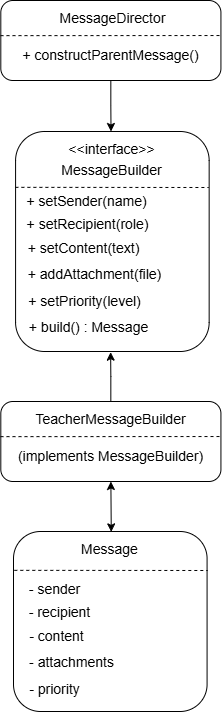

The diagram above was exported from draw.io. Its source (the exported page's mxGraphModel, read from the mxfile embedded in the PNG):
<mxGraphModel dx="2220" dy="1060" grid="1" gridSize="10" guides="1" tooltips="1" connect="1" arrows="1" fold="1" page="1" pageScale="1" pageWidth="850" pageHeight="1100" math="0" shadow="0">
  <root>
    <mxCell id="0" />
    <mxCell id="1" parent="0" />
    <mxCell id="BS7yyKhOTX0zvfhhyZpY-43" value="" style="rounded=1;whiteSpace=wrap;html=1;" parent="1" vertex="1">
      <mxGeometry x="315.31" y="168" width="220.12" height="80" as="geometry" />
    </mxCell>
    <mxCell id="BS7yyKhOTX0zvfhhyZpY-44" value="" style="endArrow=none;dashed=1;html=1;rounded=0;exitX=-0.002;exitY=0.323;exitDx=0;exitDy=0;exitPerimeter=0;entryX=0.995;entryY=0.438;entryDx=0;entryDy=0;entryPerimeter=0;" parent="1" edge="1" target="BS7yyKhOTX0zvfhhyZpY-43">
      <mxGeometry width="50" height="50" relative="1" as="geometry">
        <mxPoint x="315.0040000000001" y="203.14" as="sourcePoint" />
        <mxPoint x="469.53400000000005" y="203.5" as="targetPoint" />
      </mxGeometry>
    </mxCell>
    <mxCell id="BS7yyKhOTX0zvfhhyZpY-45" value="&lt;span style=&quot;font-size: 14px;&quot;&gt;+ constructParentMessage()&lt;/span&gt;" style="text;html=1;align=center;verticalAlign=middle;resizable=0;points=[];autosize=1;strokeColor=none;fillColor=none;" parent="1" vertex="1">
      <mxGeometry x="325.37000000000006" y="208" width="200" height="30" as="geometry" />
    </mxCell>
    <mxCell id="BS7yyKhOTX0zvfhhyZpY-46" value="&lt;font style=&quot;font-size: 14px;&quot;&gt;&amp;nbsp;MessageDirector&lt;/font&gt;" style="text;html=1;align=center;verticalAlign=middle;resizable=0;points=[];autosize=1;strokeColor=none;fillColor=none;" parent="1" vertex="1">
      <mxGeometry x="360.37000000000006" y="171" width="130" height="30" as="geometry" />
    </mxCell>
    <mxCell id="OaSfBo-DFnTjtfqt9w2Y-37" value="" style="rounded=1;whiteSpace=wrap;html=1;" vertex="1" parent="1">
      <mxGeometry x="330.08" y="299" width="193.58" height="220" as="geometry" />
    </mxCell>
    <mxCell id="OaSfBo-DFnTjtfqt9w2Y-38" value="" style="endArrow=none;dashed=1;html=1;rounded=0;exitX=-0.001;exitY=0.272;exitDx=0;exitDy=0;exitPerimeter=0;" edge="1" parent="1">
      <mxGeometry width="50" height="50" relative="1" as="geometry">
        <mxPoint x="329.88642" y="354.84000000000003" as="sourcePoint" />
        <mxPoint x="523.27" y="355" as="targetPoint" />
      </mxGeometry>
    </mxCell>
    <mxCell id="OaSfBo-DFnTjtfqt9w2Y-39" value="&lt;span style=&quot;font-size: 14px;&quot;&gt;MessageBuilder&lt;/span&gt;" style="text;html=1;align=center;verticalAlign=middle;resizable=0;points=[];autosize=1;strokeColor=none;fillColor=none;" vertex="1" parent="1">
      <mxGeometry x="366.37000000000006" y="323" width="120" height="30" as="geometry" />
    </mxCell>
    <mxCell id="OaSfBo-DFnTjtfqt9w2Y-40" value="&lt;font style=&quot;font-size: 14px;&quot;&gt;&amp;lt;&amp;lt;interface&amp;gt;&amp;gt;&lt;/font&gt;" style="text;html=1;align=center;verticalAlign=middle;resizable=0;points=[];autosize=1;strokeColor=none;fillColor=none;" vertex="1" parent="1">
      <mxGeometry x="371.3700000000002" y="302" width="110" height="30" as="geometry" />
    </mxCell>
    <mxCell id="OaSfBo-DFnTjtfqt9w2Y-41" value="&lt;span style=&quot;font-size: 14px;&quot;&gt;+ setSender(name)&lt;/span&gt;" style="text;html=1;align=center;verticalAlign=middle;resizable=0;points=[];autosize=1;strokeColor=none;fillColor=none;" vertex="1" parent="1">
      <mxGeometry x="331.0800000000001" y="354" width="140" height="30" as="geometry" />
    </mxCell>
    <mxCell id="OaSfBo-DFnTjtfqt9w2Y-42" value="&lt;span style=&quot;font-size: 14px;&quot;&gt;+ setRecipient(role)&lt;/span&gt;" style="text;html=1;align=center;verticalAlign=middle;resizable=0;points=[];autosize=1;strokeColor=none;fillColor=none;" vertex="1" parent="1">
      <mxGeometry x="326.5800000000001" y="377" width="150" height="30" as="geometry" />
    </mxCell>
    <mxCell id="OaSfBo-DFnTjtfqt9w2Y-98" value="&lt;span style=&quot;font-size: 14px;&quot;&gt;+ setContent(text)&lt;/span&gt;" style="text;html=1;align=center;verticalAlign=middle;resizable=0;points=[];autosize=1;strokeColor=none;fillColor=none;" vertex="1" parent="1">
      <mxGeometry x="328.0800000000001" y="401" width="140" height="30" as="geometry" />
    </mxCell>
    <mxCell id="OaSfBo-DFnTjtfqt9w2Y-99" value="&lt;span style=&quot;font-size: 14px;&quot;&gt;+ addAttachment(file)&lt;/span&gt;" style="text;html=1;align=center;verticalAlign=middle;resizable=0;points=[];autosize=1;strokeColor=none;fillColor=none;" vertex="1" parent="1">
      <mxGeometry x="328.5800000000001" y="427" width="160" height="30" as="geometry" />
    </mxCell>
    <mxCell id="OaSfBo-DFnTjtfqt9w2Y-100" value="&lt;span style=&quot;font-size: 14px;&quot;&gt;+ setPriority(level)&lt;/span&gt;" style="text;html=1;align=center;verticalAlign=middle;resizable=0;points=[];autosize=1;strokeColor=none;fillColor=none;" vertex="1" parent="1">
      <mxGeometry x="328.5800000000001" y="454" width="140" height="30" as="geometry" />
    </mxCell>
    <mxCell id="OaSfBo-DFnTjtfqt9w2Y-101" value="&lt;span style=&quot;font-size: 14px;&quot;&gt;+ build() : Message&lt;/span&gt;" style="text;html=1;align=center;verticalAlign=middle;resizable=0;points=[];autosize=1;strokeColor=none;fillColor=none;" vertex="1" parent="1">
      <mxGeometry x="332.5800000000001" y="480" width="140" height="30" as="geometry" />
    </mxCell>
    <mxCell id="OaSfBo-DFnTjtfqt9w2Y-102" value="" style="rounded=1;whiteSpace=wrap;html=1;" vertex="1" parent="1">
      <mxGeometry x="315.30999999999995" y="569" width="220.12" height="80" as="geometry" />
    </mxCell>
    <mxCell id="OaSfBo-DFnTjtfqt9w2Y-103" value="" style="endArrow=none;dashed=1;html=1;rounded=0;exitX=-0.002;exitY=0.323;exitDx=0;exitDy=0;exitPerimeter=0;entryX=0.995;entryY=0.438;entryDx=0;entryDy=0;entryPerimeter=0;" edge="1" target="OaSfBo-DFnTjtfqt9w2Y-102" parent="1">
      <mxGeometry width="50" height="50" relative="1" as="geometry">
        <mxPoint x="315.004" y="604.14" as="sourcePoint" />
        <mxPoint x="469.534" y="604.5" as="targetPoint" />
      </mxGeometry>
    </mxCell>
    <mxCell id="OaSfBo-DFnTjtfqt9w2Y-104" value="&lt;span style=&quot;font-size: 14px;&quot;&gt;(implements MessageBuilder)&lt;/span&gt;" style="text;html=1;align=center;verticalAlign=middle;resizable=0;points=[];autosize=1;strokeColor=none;fillColor=none;" vertex="1" parent="1">
      <mxGeometry x="320.37" y="609" width="210" height="30" as="geometry" />
    </mxCell>
    <mxCell id="OaSfBo-DFnTjtfqt9w2Y-105" value="&lt;font style=&quot;font-size: 14px;&quot;&gt;TeacherMessageBuilder&lt;/font&gt;" style="text;html=1;align=center;verticalAlign=middle;resizable=0;points=[];autosize=1;strokeColor=none;fillColor=none;" vertex="1" parent="1">
      <mxGeometry x="340.37" y="572" width="170" height="30" as="geometry" />
    </mxCell>
    <mxCell id="OaSfBo-DFnTjtfqt9w2Y-106" value="" style="rounded=1;whiteSpace=wrap;html=1;" vertex="1" parent="1">
      <mxGeometry x="328" y="699" width="193.58" height="180" as="geometry" />
    </mxCell>
    <mxCell id="OaSfBo-DFnTjtfqt9w2Y-107" value="" style="endArrow=none;dashed=1;html=1;rounded=0;exitX=-0.001;exitY=0.272;exitDx=0;exitDy=0;exitPerimeter=0;" edge="1" parent="1">
      <mxGeometry width="50" height="50" relative="1" as="geometry">
        <mxPoint x="328.80642" y="737.84" as="sourcePoint" />
        <mxPoint x="522.19" y="738" as="targetPoint" />
      </mxGeometry>
    </mxCell>
    <mxCell id="OaSfBo-DFnTjtfqt9w2Y-109" value="&lt;span style=&quot;font-size: 14px;&quot;&gt;Message&lt;/span&gt;" style="text;html=1;align=center;verticalAlign=middle;resizable=0;points=[];autosize=1;strokeColor=none;fillColor=none;" vertex="1" parent="1">
      <mxGeometry x="384.2900000000002" y="702" width="80" height="30" as="geometry" />
    </mxCell>
    <mxCell id="OaSfBo-DFnTjtfqt9w2Y-110" value="&lt;span style=&quot;font-size: 14px;&quot;&gt;- sender&lt;/span&gt;" style="text;html=1;align=center;verticalAlign=middle;resizable=0;points=[];autosize=1;strokeColor=none;fillColor=none;" vertex="1" parent="1">
      <mxGeometry x="334.0000000000001" y="742" width="70" height="30" as="geometry" />
    </mxCell>
    <mxCell id="OaSfBo-DFnTjtfqt9w2Y-111" value="&lt;span style=&quot;font-size: 14px;&quot;&gt;- recipient&lt;/span&gt;" style="text;html=1;align=center;verticalAlign=middle;resizable=0;points=[];autosize=1;strokeColor=none;fillColor=none;" vertex="1" parent="1">
      <mxGeometry x="333.5000000000001" y="765" width="80" height="30" as="geometry" />
    </mxCell>
    <mxCell id="OaSfBo-DFnTjtfqt9w2Y-112" value="&lt;span style=&quot;font-size: 14px;&quot;&gt;- content&lt;/span&gt;" style="text;html=1;align=center;verticalAlign=middle;resizable=0;points=[];autosize=1;strokeColor=none;fillColor=none;" vertex="1" parent="1">
      <mxGeometry x="331.0000000000001" y="789" width="80" height="30" as="geometry" />
    </mxCell>
    <mxCell id="OaSfBo-DFnTjtfqt9w2Y-113" value="&lt;span style=&quot;font-size: 14px;&quot;&gt;- attachments&lt;/span&gt;" style="text;html=1;align=center;verticalAlign=middle;resizable=0;points=[];autosize=1;strokeColor=none;fillColor=none;" vertex="1" parent="1">
      <mxGeometry x="330.5000000000001" y="815" width="110" height="30" as="geometry" />
    </mxCell>
    <mxCell id="OaSfBo-DFnTjtfqt9w2Y-114" value="&lt;span style=&quot;font-size: 14px;&quot;&gt;- priority&lt;/span&gt;" style="text;html=1;align=center;verticalAlign=middle;resizable=0;points=[];autosize=1;strokeColor=none;fillColor=none;" vertex="1" parent="1">
      <mxGeometry x="333.5000000000001" y="842" width="70" height="30" as="geometry" />
    </mxCell>
    <mxCell id="OaSfBo-DFnTjtfqt9w2Y-117" style="edgeStyle=orthogonalEdgeStyle;rounded=0;orthogonalLoop=1;jettySize=auto;html=1;entryX=0.493;entryY=0;entryDx=0;entryDy=0;entryPerimeter=0;" edge="1" parent="1" source="BS7yyKhOTX0zvfhhyZpY-43" target="OaSfBo-DFnTjtfqt9w2Y-37">
      <mxGeometry relative="1" as="geometry" />
    </mxCell>
    <mxCell id="OaSfBo-DFnTjtfqt9w2Y-119" style="edgeStyle=orthogonalEdgeStyle;rounded=0;orthogonalLoop=1;jettySize=auto;html=1;entryX=0.491;entryY=1.003;entryDx=0;entryDy=0;entryPerimeter=0;" edge="1" parent="1" source="OaSfBo-DFnTjtfqt9w2Y-102" target="OaSfBo-DFnTjtfqt9w2Y-37">
      <mxGeometry relative="1" as="geometry" />
    </mxCell>
    <mxCell id="OaSfBo-DFnTjtfqt9w2Y-120" value="" style="endArrow=classic;startArrow=classic;html=1;rounded=0;entryX=0.5;entryY=1;entryDx=0;entryDy=0;exitX=0.505;exitY=0.002;exitDx=0;exitDy=0;exitPerimeter=0;" edge="1" parent="1" source="OaSfBo-DFnTjtfqt9w2Y-106" target="OaSfBo-DFnTjtfqt9w2Y-102">
      <mxGeometry width="50" height="50" relative="1" as="geometry">
        <mxPoint x="424.29" y="699" as="sourcePoint" />
        <mxPoint x="474.29" y="649" as="targetPoint" />
      </mxGeometry>
    </mxCell>
  </root>
</mxGraphModel>